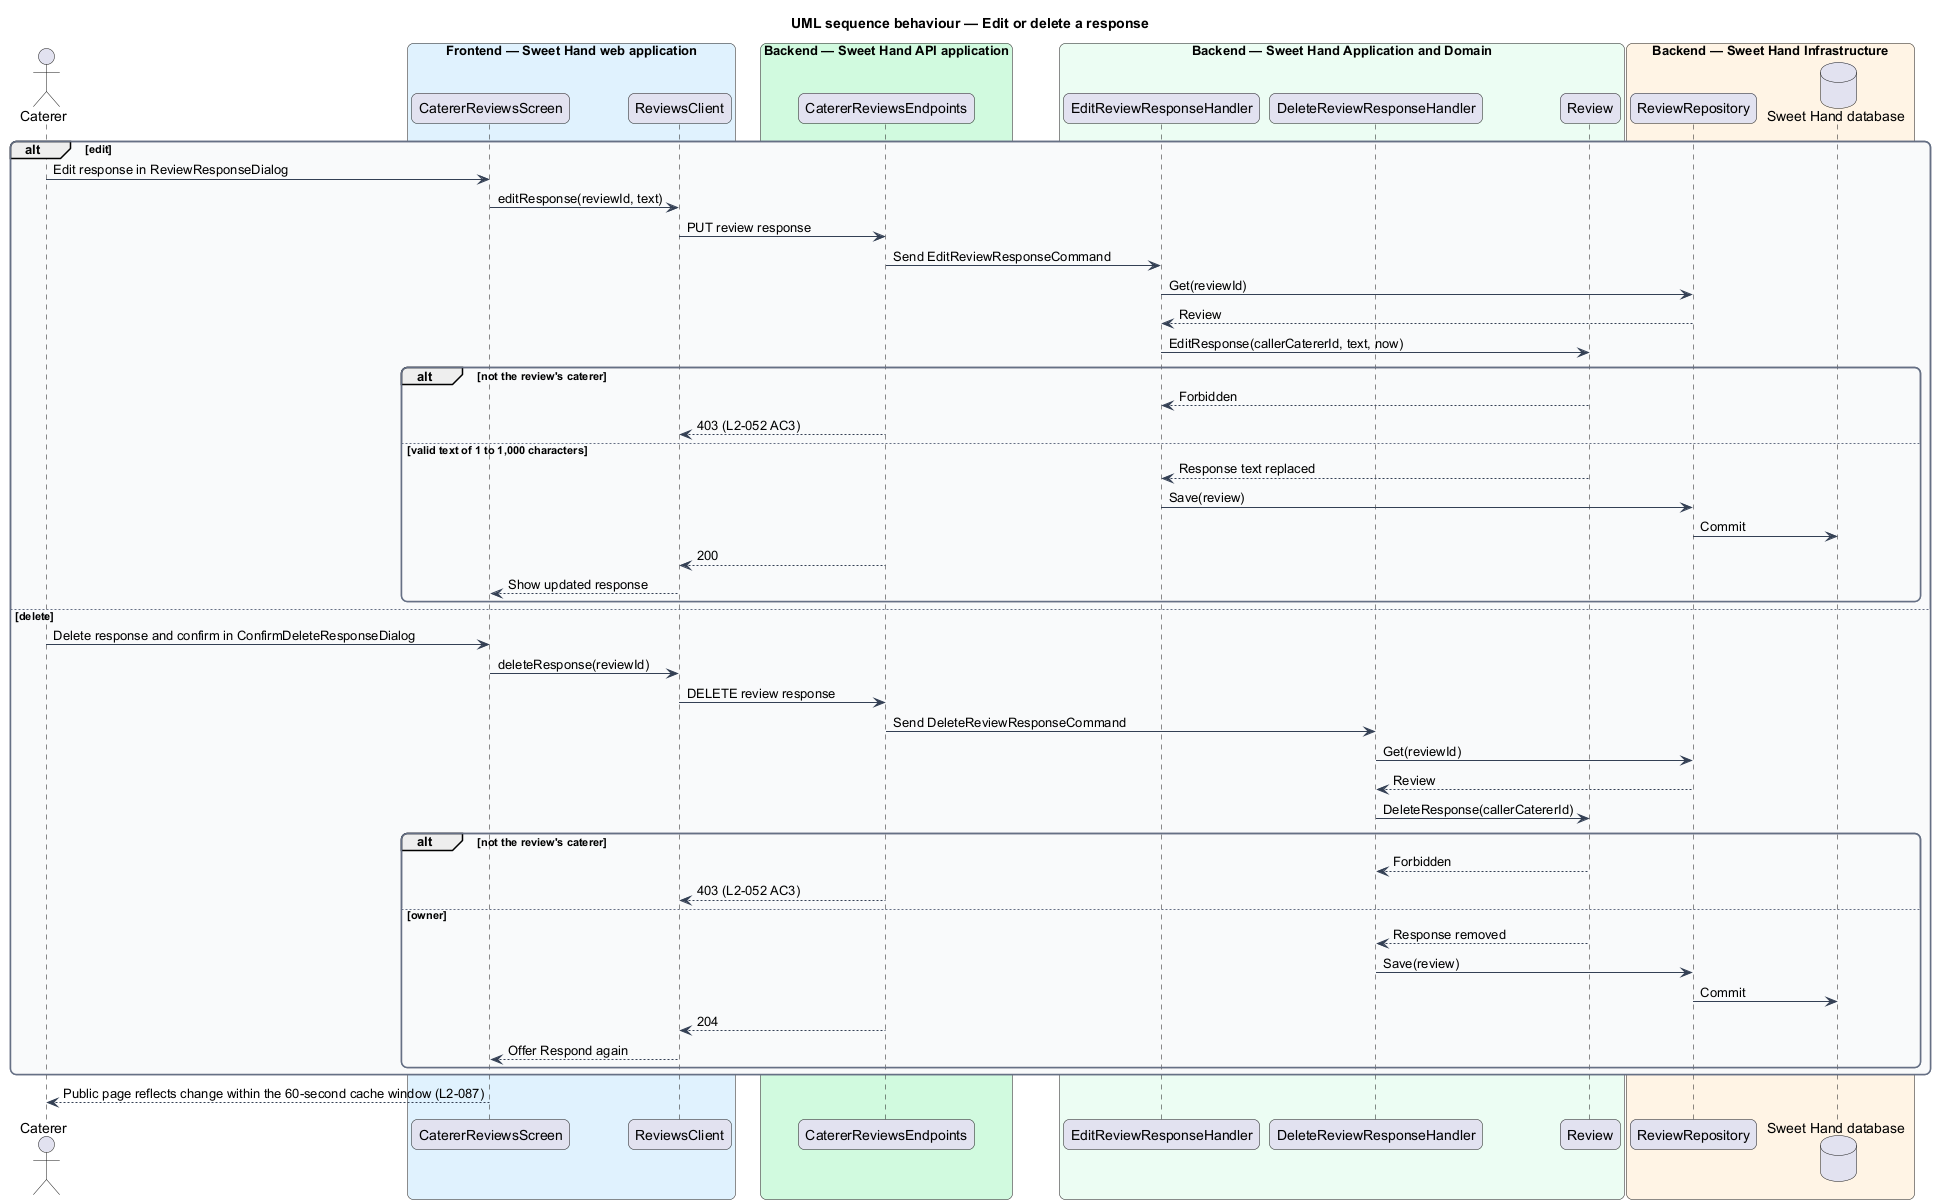

The diagram above was rendered by PlantUML. Its source (embedded in the PNG):
@startuml
title UML sequence behaviour — Edit or delete a response
skinparam backgroundColor #FFFFFF
skinparam shadowing false
skinparam roundcorner 12
skinparam defaultFontName Arial
skinparam ArrowColor #344054
skinparam rectangle {
  BorderColor #344054
  FontColor #101828
}
skinparam package {
  BorderColor #667085
  FontColor #101828
  BackgroundColor #F9FAFB
}
actor "Caterer" as actor
box "Frontend — Sweet Hand web application" #E0F2FE
  participant "CatererReviewsScreen" as screen
  participant "ReviewsClient" as client
end box
box "Backend — Sweet Hand API application" #D1FADF
  participant "CatererReviewsEndpoints" as endpoints
end box
box "Backend — Sweet Hand Application and Domain" #ECFDF3
  participant "EditReviewResponseHandler" as editH
  participant "DeleteReviewResponseHandler" as delH
  participant "Review" as review
end box
box "Backend — Sweet Hand Infrastructure" #FFF4E5
  participant "ReviewRepository" as repo
  database "Sweet Hand database" as db
end box
alt edit
  actor -> screen : Edit response in ReviewResponseDialog
  screen -> client : editResponse(reviewId, text)
  client -> endpoints : PUT review response
  endpoints -> editH : Send EditReviewResponseCommand
  editH -> repo : Get(reviewId)
  repo --> editH : Review
  editH -> review : EditResponse(callerCatererId, text, now)
  alt not the review's caterer
    review --> editH : Forbidden
    endpoints --> client : 403 (L2-052 AC3)
  else valid text of 1 to 1,000 characters
    review --> editH : Response text replaced
    editH -> repo : Save(review)
    repo -> db : Commit
    endpoints --> client : 200
    client --> screen : Show updated response
  end
else delete
  actor -> screen : Delete response and confirm in ConfirmDeleteResponseDialog
  screen -> client : deleteResponse(reviewId)
  client -> endpoints : DELETE review response
  endpoints -> delH : Send DeleteReviewResponseCommand
  delH -> repo : Get(reviewId)
  repo --> delH : Review
  delH -> review : DeleteResponse(callerCatererId)
  alt not the review's caterer
    review --> delH : Forbidden
    endpoints --> client : 403 (L2-052 AC3)
  else owner
    review --> delH : Response removed
    delH -> repo : Save(review)
    repo -> db : Commit
    endpoints --> client : 204
    client --> screen : Offer Respond again
  end
end
screen --> actor : Public page reflects change within the 60-second cache window (L2-087)
@enduml